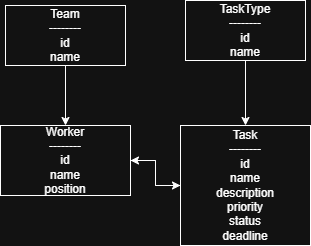

The diagram above was exported from draw.io. Its source (the exported page's mxGraphModel, read from the mxfile embedded in the PNG):
<mxGraphModel dx="774" dy="417" grid="1" gridSize="10" guides="1" tooltips="1" connect="1" arrows="1" fold="1" page="1" pageScale="1" pageWidth="827" pageHeight="1169" math="0" shadow="0">
  <root>
    <mxCell id="0" />
    <mxCell id="1" parent="0" />
    <mxCell id="-udsQV0UdmvHB5ejMVby-12" edge="1" parent="1" source="-udsQV0UdmvHB5ejMVby-1" style="edgeStyle=orthogonalEdgeStyle;rounded=0;orthogonalLoop=1;jettySize=auto;html=1;" target="-udsQV0UdmvHB5ejMVby-2" value="">
      <mxGeometry relative="1" as="geometry" />
    </mxCell>
    <mxCell id="-udsQV0UdmvHB5ejMVby-1" parent="1" style="rounded=0;whiteSpace=wrap;html=1;" value="&lt;div&gt;Team&lt;/div&gt;&lt;div&gt;--------&lt;/div&gt;&lt;div&gt;id&lt;/div&gt;&lt;div&gt;name&lt;/div&gt;" vertex="1">
      <mxGeometry height="60" width="120" x="70" y="30" as="geometry" />
    </mxCell>
    <mxCell id="-udsQV0UdmvHB5ejMVby-18" edge="1" parent="1" source="-udsQV0UdmvHB5ejMVby-2" style="edgeStyle=orthogonalEdgeStyle;rounded=0;orthogonalLoop=1;jettySize=auto;html=1;" target="-udsQV0UdmvHB5ejMVby-5" value="">
      <mxGeometry relative="1" as="geometry" />
    </mxCell>
    <mxCell id="-udsQV0UdmvHB5ejMVby-2" parent="1" style="rounded=0;whiteSpace=wrap;html=1;" value="&lt;div&gt;Worker&lt;/div&gt;&lt;div&gt;--------&lt;/div&gt;&lt;div&gt;id&lt;/div&gt;&lt;div&gt;name&lt;/div&gt;&lt;div&gt;position&lt;/div&gt;" vertex="1">
      <mxGeometry height="70" width="130" x="65" y="150" as="geometry" />
    </mxCell>
    <mxCell id="-udsQV0UdmvHB5ejMVby-17" edge="1" parent="1" source="-udsQV0UdmvHB5ejMVby-4" style="edgeStyle=orthogonalEdgeStyle;rounded=0;orthogonalLoop=1;jettySize=auto;html=1;" target="-udsQV0UdmvHB5ejMVby-5" value="">
      <mxGeometry relative="1" as="geometry" />
    </mxCell>
    <mxCell id="-udsQV0UdmvHB5ejMVby-4" parent="1" style="rounded=0;whiteSpace=wrap;html=1;" value="&lt;div&gt;TaskType&lt;/div&gt;&lt;div&gt;--------&lt;/div&gt;&lt;div&gt;id&lt;/div&gt;&lt;div&gt;name&lt;/div&gt;" vertex="1">
      <mxGeometry height="60" width="120" x="250" y="25" as="geometry" />
    </mxCell>
    <mxCell id="-udsQV0UdmvHB5ejMVby-19" edge="1" parent="1" source="-udsQV0UdmvHB5ejMVby-5" style="edgeStyle=orthogonalEdgeStyle;rounded=0;orthogonalLoop=1;jettySize=auto;html=1;" target="-udsQV0UdmvHB5ejMVby-2" value="">
      <mxGeometry relative="1" as="geometry" />
    </mxCell>
    <mxCell id="-udsQV0UdmvHB5ejMVby-5" parent="1" style="rounded=0;whiteSpace=wrap;html=1;" value="&lt;div&gt;Task&lt;/div&gt;&lt;div&gt;--------&lt;/div&gt;&lt;div&gt;id&lt;/div&gt;&lt;div&gt;name&lt;/div&gt;&lt;div&gt;description&lt;/div&gt;&lt;div&gt;priority&lt;/div&gt;&lt;div&gt;status&lt;/div&gt;&lt;div&gt;deadline&lt;/div&gt;" vertex="1">
      <mxGeometry height="120" width="130" x="245" y="150" as="geometry" />
    </mxCell>
  </root>
</mxGraphModel>